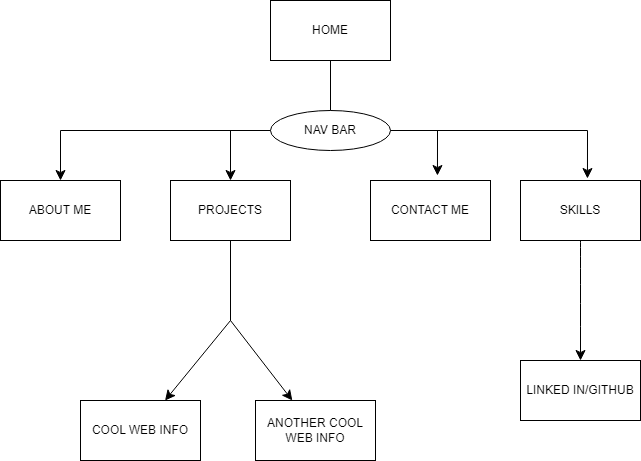

The diagram above was exported from draw.io. Its source (the exported page's mxGraphModel, read from the mxfile embedded in the PNG):
<mxGraphModel dx="791" dy="698" grid="1" gridSize="10" guides="1" tooltips="1" connect="1" arrows="1" fold="1" page="1" pageScale="1" pageWidth="850" pageHeight="1100" math="0" shadow="0">
  <root>
    <mxCell id="0" />
    <mxCell id="1" parent="0" />
    <mxCell id="X7bPilYxoVUeCJ2kY4J7-31" value="" style="edgeStyle=none;curved=0;rounded=0;orthogonalLoop=1;jettySize=auto;html=1;fontSize=12;startSize=8;endSize=8;entryX=0.5;entryY=0;entryDx=0;entryDy=0;" edge="1" parent="1" source="X7bPilYxoVUeCJ2kY4J7-29" target="X7bPilYxoVUeCJ2kY4J7-30">
      <mxGeometry relative="1" as="geometry">
        <Array as="points">
          <mxPoint x="440" y="440" />
          <mxPoint x="170" y="440" />
        </Array>
      </mxGeometry>
    </mxCell>
    <mxCell id="X7bPilYxoVUeCJ2kY4J7-34" value="" style="edgeStyle=none;curved=0;rounded=0;orthogonalLoop=1;jettySize=auto;html=1;fontSize=12;startSize=8;endSize=8;" edge="1" parent="1" source="X7bPilYxoVUeCJ2kY4J7-29" target="X7bPilYxoVUeCJ2kY4J7-33">
      <mxGeometry relative="1" as="geometry">
        <Array as="points">
          <mxPoint x="440" y="440" />
          <mxPoint x="340" y="440" />
        </Array>
      </mxGeometry>
    </mxCell>
    <mxCell id="X7bPilYxoVUeCJ2kY4J7-37" value="" style="edgeStyle=none;curved=0;rounded=0;orthogonalLoop=1;jettySize=auto;html=1;fontSize=12;startSize=8;endSize=8;entryX=0.558;entryY=-0.083;entryDx=0;entryDy=0;entryPerimeter=0;" edge="1" parent="1" source="X7bPilYxoVUeCJ2kY4J7-29" target="X7bPilYxoVUeCJ2kY4J7-36">
      <mxGeometry relative="1" as="geometry">
        <Array as="points">
          <mxPoint x="440" y="440" />
          <mxPoint x="547" y="440" />
        </Array>
      </mxGeometry>
    </mxCell>
    <mxCell id="X7bPilYxoVUeCJ2kY4J7-39" value="" style="edgeStyle=none;curved=0;rounded=0;orthogonalLoop=1;jettySize=auto;html=1;fontSize=12;startSize=8;endSize=8;entryX=0.558;entryY=-0.033;entryDx=0;entryDy=0;entryPerimeter=0;" edge="1" parent="1" source="X7bPilYxoVUeCJ2kY4J7-29" target="X7bPilYxoVUeCJ2kY4J7-38">
      <mxGeometry relative="1" as="geometry">
        <Array as="points">
          <mxPoint x="440" y="440" />
          <mxPoint x="697" y="440" />
        </Array>
      </mxGeometry>
    </mxCell>
    <mxCell id="X7bPilYxoVUeCJ2kY4J7-29" value="HOME" style="rounded=0;whiteSpace=wrap;html=1;" vertex="1" parent="1">
      <mxGeometry x="380" y="310" width="120" height="60" as="geometry" />
    </mxCell>
    <mxCell id="X7bPilYxoVUeCJ2kY4J7-30" value="ABOUT ME" style="rounded=0;whiteSpace=wrap;html=1;" vertex="1" parent="1">
      <mxGeometry x="110" y="490" width="120" height="60" as="geometry" />
    </mxCell>
    <mxCell id="X7bPilYxoVUeCJ2kY4J7-41" value="" style="edgeStyle=none;curved=0;rounded=0;orthogonalLoop=1;jettySize=auto;html=1;fontSize=12;startSize=8;endSize=8;" edge="1" parent="1" source="X7bPilYxoVUeCJ2kY4J7-33" target="X7bPilYxoVUeCJ2kY4J7-40">
      <mxGeometry relative="1" as="geometry">
        <Array as="points">
          <mxPoint x="340" y="630" />
        </Array>
      </mxGeometry>
    </mxCell>
    <mxCell id="X7bPilYxoVUeCJ2kY4J7-46" value="" style="edgeStyle=none;curved=0;rounded=0;orthogonalLoop=1;jettySize=auto;html=1;fontSize=12;startSize=8;endSize=8;" edge="1" parent="1" source="X7bPilYxoVUeCJ2kY4J7-33" target="X7bPilYxoVUeCJ2kY4J7-45">
      <mxGeometry relative="1" as="geometry">
        <Array as="points">
          <mxPoint x="340" y="630" />
        </Array>
      </mxGeometry>
    </mxCell>
    <mxCell id="X7bPilYxoVUeCJ2kY4J7-33" value="PROJECTS" style="rounded=0;whiteSpace=wrap;html=1;" vertex="1" parent="1">
      <mxGeometry x="280" y="490" width="120" height="60" as="geometry" />
    </mxCell>
    <mxCell id="X7bPilYxoVUeCJ2kY4J7-36" value="CONTACT ME" style="rounded=0;whiteSpace=wrap;html=1;" vertex="1" parent="1">
      <mxGeometry x="480" y="490" width="120" height="60" as="geometry" />
    </mxCell>
    <mxCell id="X7bPilYxoVUeCJ2kY4J7-44" value="" style="edgeStyle=none;curved=1;rounded=0;orthogonalLoop=1;jettySize=auto;html=1;fontSize=12;startSize=8;endSize=8;" edge="1" parent="1" source="X7bPilYxoVUeCJ2kY4J7-38" target="X7bPilYxoVUeCJ2kY4J7-43">
      <mxGeometry relative="1" as="geometry" />
    </mxCell>
    <mxCell id="X7bPilYxoVUeCJ2kY4J7-38" value="SKILLS" style="rounded=0;whiteSpace=wrap;html=1;" vertex="1" parent="1">
      <mxGeometry x="630" y="490" width="120" height="60" as="geometry" />
    </mxCell>
    <mxCell id="X7bPilYxoVUeCJ2kY4J7-40" value="COOL WEB INFO" style="rounded=0;whiteSpace=wrap;html=1;" vertex="1" parent="1">
      <mxGeometry x="190" y="710" width="120" height="60" as="geometry" />
    </mxCell>
    <mxCell id="X7bPilYxoVUeCJ2kY4J7-42" value="NAV BAR" style="ellipse;whiteSpace=wrap;html=1;" vertex="1" parent="1">
      <mxGeometry x="380" y="420" width="120" height="40" as="geometry" />
    </mxCell>
    <mxCell id="X7bPilYxoVUeCJ2kY4J7-43" value="LINKED IN/GITHUB" style="rounded=0;whiteSpace=wrap;html=1;" vertex="1" parent="1">
      <mxGeometry x="630" y="670" width="120" height="60" as="geometry" />
    </mxCell>
    <mxCell id="X7bPilYxoVUeCJ2kY4J7-45" value="ANOTHER COOL WEB INFO" style="rounded=0;whiteSpace=wrap;html=1;" vertex="1" parent="1">
      <mxGeometry x="365" y="710" width="120" height="60" as="geometry" />
    </mxCell>
  </root>
</mxGraphModel>